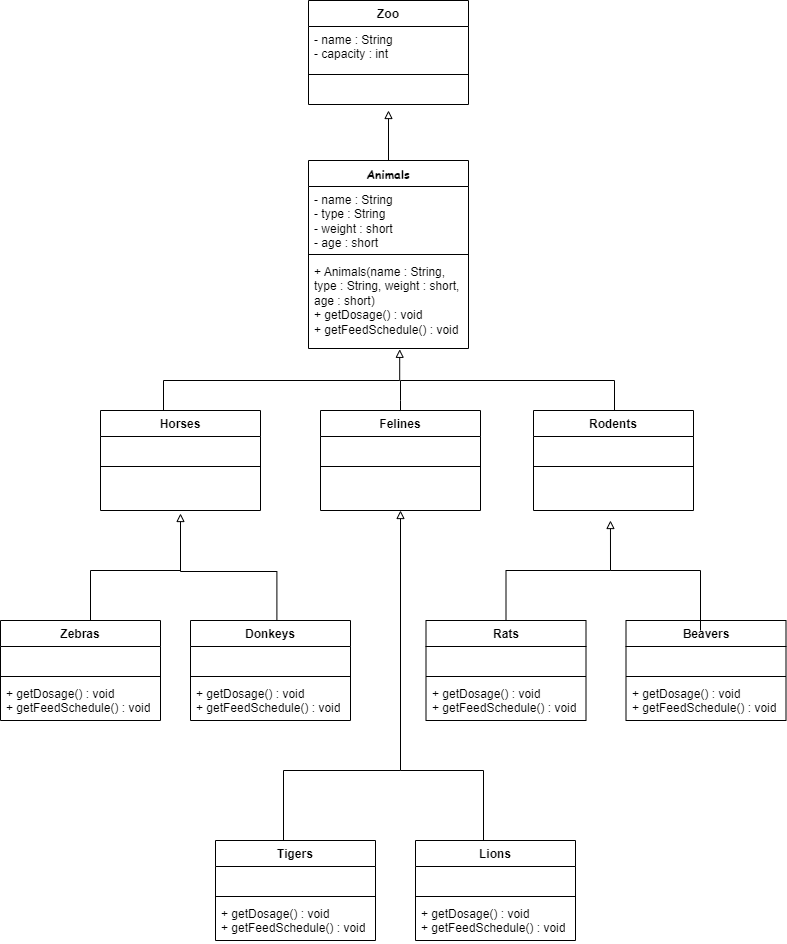

The diagram above was exported from draw.io. Its source (the exported page's mxGraphModel, read from the mxfile embedded in the PNG):
<mxGraphModel dx="1235" dy="664" grid="1" gridSize="10" guides="1" tooltips="1" connect="1" arrows="1" fold="1" page="1" pageScale="1" pageWidth="850" pageHeight="1100" math="0" shadow="0">
  <root>
    <mxCell id="0" />
    <mxCell id="1" parent="0" />
    <mxCell id="qoS1usrYgx3HA2_yQxrw-92" style="edgeStyle=orthogonalEdgeStyle;rounded=0;orthogonalLoop=1;jettySize=auto;html=1;fontFamily=Helvetica;fontSize=12;fontColor=default;fontStyle=0;endArrow=block;endFill=0;entryX=0.46;entryY=1.075;entryDx=0;entryDy=0;entryPerimeter=0;" edge="1" parent="1">
      <mxGeometry relative="1" as="geometry">
        <mxPoint x="210.00000000000003" y="553" as="targetPoint" />
        <mxPoint x="306.4" y="660" as="sourcePoint" />
        <Array as="points">
          <mxPoint x="306.4" y="611" />
          <mxPoint x="210.4" y="611" />
        </Array>
      </mxGeometry>
    </mxCell>
    <mxCell id="qoS1usrYgx3HA2_yQxrw-51" value="Donkeys" style="swimlane;fontStyle=1;align=center;verticalAlign=top;childLayout=stackLayout;horizontal=1;startSize=26;horizontalStack=0;resizeParent=1;resizeParentMax=0;resizeLast=0;collapsible=1;marginBottom=0;whiteSpace=wrap;html=1;strokeColor=default;fontFamily=Helvetica;fontSize=12;fontColor=default;fillColor=none;" vertex="1" parent="1">
      <mxGeometry x="220" y="660" width="160" height="100" as="geometry" />
    </mxCell>
    <mxCell id="qoS1usrYgx3HA2_yQxrw-52" value="&amp;nbsp;" style="text;strokeColor=none;fillColor=none;align=left;verticalAlign=top;spacingLeft=4;spacingRight=4;overflow=hidden;rotatable=0;points=[[0,0.5],[1,0.5]];portConstraint=eastwest;whiteSpace=wrap;html=1;fontFamily=Helvetica;fontSize=12;fontColor=default;fontStyle=0;" vertex="1" parent="qoS1usrYgx3HA2_yQxrw-51">
      <mxGeometry y="26" width="160" height="26" as="geometry" />
    </mxCell>
    <mxCell id="qoS1usrYgx3HA2_yQxrw-53" value="" style="line;strokeWidth=1;fillColor=none;align=left;verticalAlign=middle;spacingTop=-1;spacingLeft=3;spacingRight=3;rotatable=0;labelPosition=right;points=[];portConstraint=eastwest;strokeColor=inherit;fontFamily=Helvetica;fontSize=12;fontColor=default;fontStyle=0;" vertex="1" parent="qoS1usrYgx3HA2_yQxrw-51">
      <mxGeometry y="52" width="160" height="8" as="geometry" />
    </mxCell>
    <mxCell id="qoS1usrYgx3HA2_yQxrw-54" value="+ getDosage() : void&lt;div&gt;+ getFeedSchedule() : void&lt;/div&gt;" style="text;strokeColor=none;fillColor=none;align=left;verticalAlign=top;spacingLeft=4;spacingRight=4;overflow=hidden;rotatable=0;points=[[0,0.5],[1,0.5]];portConstraint=eastwest;whiteSpace=wrap;html=1;fontFamily=Helvetica;fontSize=12;fontColor=default;fontStyle=0;" vertex="1" parent="qoS1usrYgx3HA2_yQxrw-51">
      <mxGeometry y="60" width="160" height="40" as="geometry" />
    </mxCell>
    <mxCell id="qoS1usrYgx3HA2_yQxrw-103" style="edgeStyle=orthogonalEdgeStyle;rounded=0;orthogonalLoop=1;jettySize=auto;html=1;fontFamily=Helvetica;fontSize=12;fontColor=default;fontStyle=0;endArrow=block;endFill=0;" edge="1" parent="1" source="qoS1usrYgx3HA2_yQxrw-29">
      <mxGeometry relative="1" as="geometry">
        <mxPoint x="418" y="150" as="targetPoint" />
      </mxGeometry>
    </mxCell>
    <mxCell id="qoS1usrYgx3HA2_yQxrw-29" value="&lt;font face=&quot;Comic Sans MS&quot;&gt;Animals&lt;/font&gt;" style="swimlane;fontStyle=1;align=center;verticalAlign=top;childLayout=stackLayout;horizontal=1;startSize=26;horizontalStack=0;resizeParent=1;resizeParentMax=0;resizeLast=0;collapsible=1;marginBottom=0;whiteSpace=wrap;html=1;strokeColor=default;fontFamily=Helvetica;fontSize=12;fontColor=default;fillColor=none;" vertex="1" parent="1">
      <mxGeometry x="338" y="200" width="160" height="188" as="geometry" />
    </mxCell>
    <mxCell id="qoS1usrYgx3HA2_yQxrw-30" value="- name : String&lt;div&gt;- type : String&lt;/div&gt;&lt;div&gt;- weight : short&lt;/div&gt;&lt;div&gt;- age : short&lt;/div&gt;&lt;div&gt;&lt;br&gt;&lt;/div&gt;" style="text;strokeColor=none;fillColor=none;align=left;verticalAlign=top;spacingLeft=4;spacingRight=4;overflow=hidden;rotatable=0;points=[[0,0.5],[1,0.5]];portConstraint=eastwest;whiteSpace=wrap;html=1;fontFamily=Helvetica;fontSize=12;fontColor=default;fontStyle=0;" vertex="1" parent="qoS1usrYgx3HA2_yQxrw-29">
      <mxGeometry y="26" width="160" height="64" as="geometry" />
    </mxCell>
    <mxCell id="qoS1usrYgx3HA2_yQxrw-31" value="" style="line;strokeWidth=1;fillColor=none;align=left;verticalAlign=middle;spacingTop=-1;spacingLeft=3;spacingRight=3;rotatable=0;labelPosition=right;points=[];portConstraint=eastwest;strokeColor=inherit;fontFamily=Helvetica;fontSize=12;fontColor=default;fontStyle=0;" vertex="1" parent="qoS1usrYgx3HA2_yQxrw-29">
      <mxGeometry y="90" width="160" height="8" as="geometry" />
    </mxCell>
    <mxCell id="qoS1usrYgx3HA2_yQxrw-32" value="&lt;div&gt;+ Animals(name : String, type : String, weight : short, age : short)&lt;/div&gt;+ getDosage() : void&lt;div&gt;+ getFeedSchedule() : void&lt;/div&gt;" style="text;strokeColor=none;fillColor=none;align=left;verticalAlign=top;spacingLeft=4;spacingRight=4;overflow=hidden;rotatable=0;points=[[0,0.5],[1,0.5]];portConstraint=eastwest;whiteSpace=wrap;html=1;fontFamily=Helvetica;fontSize=12;fontColor=default;fontStyle=0;" vertex="1" parent="qoS1usrYgx3HA2_yQxrw-29">
      <mxGeometry y="98" width="160" height="90" as="geometry" />
    </mxCell>
    <mxCell id="qoS1usrYgx3HA2_yQxrw-35" value="Horses" style="swimlane;fontStyle=1;align=center;verticalAlign=top;childLayout=stackLayout;horizontal=1;startSize=26;horizontalStack=0;resizeParent=1;resizeParentMax=0;resizeLast=0;collapsible=1;marginBottom=0;whiteSpace=wrap;html=1;strokeColor=default;fontFamily=Helvetica;fontSize=12;fontColor=default;fillColor=none;" vertex="1" parent="1">
      <mxGeometry x="130" y="450" width="160" height="100" as="geometry" />
    </mxCell>
    <mxCell id="qoS1usrYgx3HA2_yQxrw-36" value="&amp;nbsp;" style="text;strokeColor=none;fillColor=none;align=left;verticalAlign=top;spacingLeft=4;spacingRight=4;overflow=hidden;rotatable=0;points=[[0,0.5],[1,0.5]];portConstraint=eastwest;whiteSpace=wrap;html=1;fontFamily=Helvetica;fontSize=12;fontColor=default;fontStyle=0;" vertex="1" parent="qoS1usrYgx3HA2_yQxrw-35">
      <mxGeometry y="26" width="160" height="26" as="geometry" />
    </mxCell>
    <mxCell id="qoS1usrYgx3HA2_yQxrw-37" value="" style="line;strokeWidth=1;fillColor=none;align=left;verticalAlign=middle;spacingTop=-1;spacingLeft=3;spacingRight=3;rotatable=0;labelPosition=right;points=[];portConstraint=eastwest;strokeColor=inherit;fontFamily=Helvetica;fontSize=12;fontColor=default;fontStyle=0;" vertex="1" parent="qoS1usrYgx3HA2_yQxrw-35">
      <mxGeometry y="52" width="160" height="8" as="geometry" />
    </mxCell>
    <mxCell id="qoS1usrYgx3HA2_yQxrw-38" value="&amp;nbsp;" style="text;strokeColor=none;fillColor=none;align=left;verticalAlign=top;spacingLeft=4;spacingRight=4;overflow=hidden;rotatable=0;points=[[0,0.5],[1,0.5]];portConstraint=eastwest;whiteSpace=wrap;html=1;fontFamily=Helvetica;fontSize=12;fontColor=default;fontStyle=0;" vertex="1" parent="qoS1usrYgx3HA2_yQxrw-35">
      <mxGeometry y="60" width="160" height="40" as="geometry" />
    </mxCell>
    <mxCell id="qoS1usrYgx3HA2_yQxrw-89" style="edgeStyle=orthogonalEdgeStyle;rounded=0;orthogonalLoop=1;jettySize=auto;html=1;fontFamily=Helvetica;fontSize=12;fontColor=default;fontStyle=0;endArrow=none;endFill=0;" edge="1" parent="1" source="qoS1usrYgx3HA2_yQxrw-39">
      <mxGeometry relative="1" as="geometry">
        <mxPoint x="430" y="420" as="targetPoint" />
        <Array as="points">
          <mxPoint x="430" y="440" />
          <mxPoint x="430" y="440" />
        </Array>
      </mxGeometry>
    </mxCell>
    <mxCell id="qoS1usrYgx3HA2_yQxrw-39" value="Felines" style="swimlane;fontStyle=1;align=center;verticalAlign=top;childLayout=stackLayout;horizontal=1;startSize=26;horizontalStack=0;resizeParent=1;resizeParentMax=0;resizeLast=0;collapsible=1;marginBottom=0;whiteSpace=wrap;html=1;strokeColor=default;fontFamily=Helvetica;fontSize=12;fontColor=default;fillColor=none;" vertex="1" parent="1">
      <mxGeometry x="350" y="450" width="160" height="100" as="geometry" />
    </mxCell>
    <mxCell id="qoS1usrYgx3HA2_yQxrw-40" value="&amp;nbsp;" style="text;strokeColor=none;fillColor=none;align=left;verticalAlign=top;spacingLeft=4;spacingRight=4;overflow=hidden;rotatable=0;points=[[0,0.5],[1,0.5]];portConstraint=eastwest;whiteSpace=wrap;html=1;fontFamily=Helvetica;fontSize=12;fontColor=default;fontStyle=0;" vertex="1" parent="qoS1usrYgx3HA2_yQxrw-39">
      <mxGeometry y="26" width="160" height="26" as="geometry" />
    </mxCell>
    <mxCell id="qoS1usrYgx3HA2_yQxrw-41" value="" style="line;strokeWidth=1;fillColor=none;align=left;verticalAlign=middle;spacingTop=-1;spacingLeft=3;spacingRight=3;rotatable=0;labelPosition=right;points=[];portConstraint=eastwest;strokeColor=inherit;fontFamily=Helvetica;fontSize=12;fontColor=default;fontStyle=0;" vertex="1" parent="qoS1usrYgx3HA2_yQxrw-39">
      <mxGeometry y="52" width="160" height="8" as="geometry" />
    </mxCell>
    <mxCell id="qoS1usrYgx3HA2_yQxrw-42" value="&amp;nbsp;" style="text;strokeColor=none;fillColor=none;align=left;verticalAlign=top;spacingLeft=4;spacingRight=4;overflow=hidden;rotatable=0;points=[[0,0.5],[1,0.5]];portConstraint=eastwest;whiteSpace=wrap;html=1;fontFamily=Helvetica;fontSize=12;fontColor=default;fontStyle=0;" vertex="1" parent="qoS1usrYgx3HA2_yQxrw-39">
      <mxGeometry y="60" width="160" height="40" as="geometry" />
    </mxCell>
    <mxCell id="qoS1usrYgx3HA2_yQxrw-88" style="edgeStyle=orthogonalEdgeStyle;rounded=0;orthogonalLoop=1;jettySize=auto;html=1;fontFamily=Helvetica;fontSize=12;fontColor=default;fontStyle=0;endArrow=none;endFill=0;" edge="1" parent="1" source="qoS1usrYgx3HA2_yQxrw-43">
      <mxGeometry relative="1" as="geometry">
        <mxPoint x="430" y="420" as="targetPoint" />
        <Array as="points">
          <mxPoint x="644" y="420" />
        </Array>
      </mxGeometry>
    </mxCell>
    <mxCell id="qoS1usrYgx3HA2_yQxrw-43" value="Rodents" style="swimlane;fontStyle=1;align=center;verticalAlign=top;childLayout=stackLayout;horizontal=1;startSize=26;horizontalStack=0;resizeParent=1;resizeParentMax=0;resizeLast=0;collapsible=1;marginBottom=0;whiteSpace=wrap;html=1;strokeColor=default;fontFamily=Helvetica;fontSize=12;fontColor=default;fillColor=none;" vertex="1" parent="1">
      <mxGeometry x="563" y="450" width="160" height="100" as="geometry" />
    </mxCell>
    <mxCell id="qoS1usrYgx3HA2_yQxrw-44" value="&amp;nbsp;" style="text;strokeColor=none;fillColor=none;align=left;verticalAlign=top;spacingLeft=4;spacingRight=4;overflow=hidden;rotatable=0;points=[[0,0.5],[1,0.5]];portConstraint=eastwest;whiteSpace=wrap;html=1;fontFamily=Helvetica;fontSize=12;fontColor=default;fontStyle=0;" vertex="1" parent="qoS1usrYgx3HA2_yQxrw-43">
      <mxGeometry y="26" width="160" height="26" as="geometry" />
    </mxCell>
    <mxCell id="qoS1usrYgx3HA2_yQxrw-45" value="" style="line;strokeWidth=1;fillColor=none;align=left;verticalAlign=middle;spacingTop=-1;spacingLeft=3;spacingRight=3;rotatable=0;labelPosition=right;points=[];portConstraint=eastwest;strokeColor=inherit;fontFamily=Helvetica;fontSize=12;fontColor=default;fontStyle=0;" vertex="1" parent="qoS1usrYgx3HA2_yQxrw-43">
      <mxGeometry y="52" width="160" height="8" as="geometry" />
    </mxCell>
    <mxCell id="qoS1usrYgx3HA2_yQxrw-46" value="&amp;nbsp;" style="text;strokeColor=none;fillColor=none;align=left;verticalAlign=top;spacingLeft=4;spacingRight=4;overflow=hidden;rotatable=0;points=[[0,0.5],[1,0.5]];portConstraint=eastwest;whiteSpace=wrap;html=1;fontFamily=Helvetica;fontSize=12;fontColor=default;fontStyle=0;" vertex="1" parent="qoS1usrYgx3HA2_yQxrw-43">
      <mxGeometry y="60" width="160" height="40" as="geometry" />
    </mxCell>
    <mxCell id="qoS1usrYgx3HA2_yQxrw-55" value="Tigers" style="swimlane;fontStyle=1;align=center;verticalAlign=top;childLayout=stackLayout;horizontal=1;startSize=26;horizontalStack=0;resizeParent=1;resizeParentMax=0;resizeLast=0;collapsible=1;marginBottom=0;whiteSpace=wrap;html=1;strokeColor=default;fontFamily=Helvetica;fontSize=12;fontColor=default;fillColor=none;" vertex="1" parent="1">
      <mxGeometry x="245" y="880" width="160" height="100" as="geometry" />
    </mxCell>
    <mxCell id="qoS1usrYgx3HA2_yQxrw-56" value="&amp;nbsp;" style="text;strokeColor=none;fillColor=none;align=left;verticalAlign=top;spacingLeft=4;spacingRight=4;overflow=hidden;rotatable=0;points=[[0,0.5],[1,0.5]];portConstraint=eastwest;whiteSpace=wrap;html=1;fontFamily=Helvetica;fontSize=12;fontColor=default;fontStyle=0;" vertex="1" parent="qoS1usrYgx3HA2_yQxrw-55">
      <mxGeometry y="26" width="160" height="26" as="geometry" />
    </mxCell>
    <mxCell id="qoS1usrYgx3HA2_yQxrw-57" value="" style="line;strokeWidth=1;fillColor=none;align=left;verticalAlign=middle;spacingTop=-1;spacingLeft=3;spacingRight=3;rotatable=0;labelPosition=right;points=[];portConstraint=eastwest;strokeColor=inherit;fontFamily=Helvetica;fontSize=12;fontColor=default;fontStyle=0;" vertex="1" parent="qoS1usrYgx3HA2_yQxrw-55">
      <mxGeometry y="52" width="160" height="8" as="geometry" />
    </mxCell>
    <mxCell id="qoS1usrYgx3HA2_yQxrw-58" value="+ getDosage() : void&lt;div&gt;+ getFeedSchedule() : void&lt;/div&gt;" style="text;strokeColor=none;fillColor=none;align=left;verticalAlign=top;spacingLeft=4;spacingRight=4;overflow=hidden;rotatable=0;points=[[0,0.5],[1,0.5]];portConstraint=eastwest;whiteSpace=wrap;html=1;fontFamily=Helvetica;fontSize=12;fontColor=default;fontStyle=0;" vertex="1" parent="qoS1usrYgx3HA2_yQxrw-55">
      <mxGeometry y="60" width="160" height="40" as="geometry" />
    </mxCell>
    <mxCell id="qoS1usrYgx3HA2_yQxrw-95" style="edgeStyle=orthogonalEdgeStyle;rounded=0;orthogonalLoop=1;jettySize=auto;html=1;fontFamily=Helvetica;fontSize=12;fontColor=default;fontStyle=0;endArrow=none;endFill=0;" edge="1" parent="1" source="qoS1usrYgx3HA2_yQxrw-59">
      <mxGeometry relative="1" as="geometry">
        <mxPoint x="430" y="810" as="targetPoint" />
        <Array as="points">
          <mxPoint x="513" y="810" />
        </Array>
      </mxGeometry>
    </mxCell>
    <mxCell id="qoS1usrYgx3HA2_yQxrw-59" value="Lions" style="swimlane;fontStyle=1;align=center;verticalAlign=top;childLayout=stackLayout;horizontal=1;startSize=26;horizontalStack=0;resizeParent=1;resizeParentMax=0;resizeLast=0;collapsible=1;marginBottom=0;whiteSpace=wrap;html=1;strokeColor=default;fontFamily=Helvetica;fontSize=12;fontColor=default;fillColor=none;" vertex="1" parent="1">
      <mxGeometry x="445" y="880" width="160" height="100" as="geometry" />
    </mxCell>
    <mxCell id="qoS1usrYgx3HA2_yQxrw-60" value="&amp;nbsp;" style="text;strokeColor=none;fillColor=none;align=left;verticalAlign=top;spacingLeft=4;spacingRight=4;overflow=hidden;rotatable=0;points=[[0,0.5],[1,0.5]];portConstraint=eastwest;whiteSpace=wrap;html=1;fontFamily=Helvetica;fontSize=12;fontColor=default;fontStyle=0;" vertex="1" parent="qoS1usrYgx3HA2_yQxrw-59">
      <mxGeometry y="26" width="160" height="26" as="geometry" />
    </mxCell>
    <mxCell id="qoS1usrYgx3HA2_yQxrw-61" value="" style="line;strokeWidth=1;fillColor=none;align=left;verticalAlign=middle;spacingTop=-1;spacingLeft=3;spacingRight=3;rotatable=0;labelPosition=right;points=[];portConstraint=eastwest;strokeColor=inherit;fontFamily=Helvetica;fontSize=12;fontColor=default;fontStyle=0;" vertex="1" parent="qoS1usrYgx3HA2_yQxrw-59">
      <mxGeometry y="52" width="160" height="8" as="geometry" />
    </mxCell>
    <mxCell id="qoS1usrYgx3HA2_yQxrw-62" value="+ getDosage() : void&lt;div&gt;+ getFeedSchedule() : void&lt;/div&gt;" style="text;strokeColor=none;fillColor=none;align=left;verticalAlign=top;spacingLeft=4;spacingRight=4;overflow=hidden;rotatable=0;points=[[0,0.5],[1,0.5]];portConstraint=eastwest;whiteSpace=wrap;html=1;fontFamily=Helvetica;fontSize=12;fontColor=default;fontStyle=0;" vertex="1" parent="qoS1usrYgx3HA2_yQxrw-59">
      <mxGeometry y="60" width="160" height="40" as="geometry" />
    </mxCell>
    <mxCell id="qoS1usrYgx3HA2_yQxrw-63" value="Rats" style="swimlane;fontStyle=1;align=center;verticalAlign=top;childLayout=stackLayout;horizontal=1;startSize=26;horizontalStack=0;resizeParent=1;resizeParentMax=0;resizeLast=0;collapsible=1;marginBottom=0;whiteSpace=wrap;html=1;strokeColor=default;fontFamily=Helvetica;fontSize=12;fontColor=default;fillColor=none;" vertex="1" parent="1">
      <mxGeometry x="455.5" y="660" width="160" height="100" as="geometry" />
    </mxCell>
    <mxCell id="qoS1usrYgx3HA2_yQxrw-64" value="&amp;nbsp;" style="text;strokeColor=none;fillColor=none;align=left;verticalAlign=top;spacingLeft=4;spacingRight=4;overflow=hidden;rotatable=0;points=[[0,0.5],[1,0.5]];portConstraint=eastwest;whiteSpace=wrap;html=1;fontFamily=Helvetica;fontSize=12;fontColor=default;fontStyle=0;" vertex="1" parent="qoS1usrYgx3HA2_yQxrw-63">
      <mxGeometry y="26" width="160" height="26" as="geometry" />
    </mxCell>
    <mxCell id="qoS1usrYgx3HA2_yQxrw-65" value="" style="line;strokeWidth=1;fillColor=none;align=left;verticalAlign=middle;spacingTop=-1;spacingLeft=3;spacingRight=3;rotatable=0;labelPosition=right;points=[];portConstraint=eastwest;strokeColor=inherit;fontFamily=Helvetica;fontSize=12;fontColor=default;fontStyle=0;" vertex="1" parent="qoS1usrYgx3HA2_yQxrw-63">
      <mxGeometry y="52" width="160" height="8" as="geometry" />
    </mxCell>
    <mxCell id="qoS1usrYgx3HA2_yQxrw-66" value="+ getDosage() : void&lt;div&gt;+ getFeedSchedule() : void&lt;/div&gt;" style="text;strokeColor=none;fillColor=none;align=left;verticalAlign=top;spacingLeft=4;spacingRight=4;overflow=hidden;rotatable=0;points=[[0,0.5],[1,0.5]];portConstraint=eastwest;whiteSpace=wrap;html=1;fontFamily=Helvetica;fontSize=12;fontColor=default;fontStyle=0;" vertex="1" parent="qoS1usrYgx3HA2_yQxrw-63">
      <mxGeometry y="60" width="160" height="40" as="geometry" />
    </mxCell>
    <mxCell id="qoS1usrYgx3HA2_yQxrw-97" style="edgeStyle=orthogonalEdgeStyle;rounded=0;orthogonalLoop=1;jettySize=auto;html=1;fontFamily=Helvetica;fontSize=12;fontColor=default;fontStyle=0;endArrow=none;endFill=0;" edge="1" parent="1">
      <mxGeometry relative="1" as="geometry">
        <mxPoint x="640" y="610" as="targetPoint" />
        <mxPoint x="730" y="670" as="sourcePoint" />
        <Array as="points">
          <mxPoint x="730" y="610" />
        </Array>
      </mxGeometry>
    </mxCell>
    <mxCell id="qoS1usrYgx3HA2_yQxrw-67" value="Beavers" style="swimlane;fontStyle=1;align=center;verticalAlign=top;childLayout=stackLayout;horizontal=1;startSize=26;horizontalStack=0;resizeParent=1;resizeParentMax=0;resizeLast=0;collapsible=1;marginBottom=0;whiteSpace=wrap;html=1;strokeColor=default;fontFamily=Helvetica;fontSize=12;fontColor=default;fillColor=none;" vertex="1" parent="1">
      <mxGeometry x="655.5" y="660" width="160" height="100" as="geometry" />
    </mxCell>
    <mxCell id="qoS1usrYgx3HA2_yQxrw-68" value="&amp;nbsp;" style="text;strokeColor=none;fillColor=none;align=left;verticalAlign=top;spacingLeft=4;spacingRight=4;overflow=hidden;rotatable=0;points=[[0,0.5],[1,0.5]];portConstraint=eastwest;whiteSpace=wrap;html=1;fontFamily=Helvetica;fontSize=12;fontColor=default;fontStyle=0;" vertex="1" parent="qoS1usrYgx3HA2_yQxrw-67">
      <mxGeometry y="26" width="160" height="26" as="geometry" />
    </mxCell>
    <mxCell id="qoS1usrYgx3HA2_yQxrw-69" value="" style="line;strokeWidth=1;fillColor=none;align=left;verticalAlign=middle;spacingTop=-1;spacingLeft=3;spacingRight=3;rotatable=0;labelPosition=right;points=[];portConstraint=eastwest;strokeColor=inherit;fontFamily=Helvetica;fontSize=12;fontColor=default;fontStyle=0;" vertex="1" parent="qoS1usrYgx3HA2_yQxrw-67">
      <mxGeometry y="52" width="160" height="8" as="geometry" />
    </mxCell>
    <mxCell id="qoS1usrYgx3HA2_yQxrw-70" value="+ getDosage() : void&lt;div&gt;+ getFeedSchedule() : void&lt;/div&gt;" style="text;strokeColor=none;fillColor=none;align=left;verticalAlign=top;spacingLeft=4;spacingRight=4;overflow=hidden;rotatable=0;points=[[0,0.5],[1,0.5]];portConstraint=eastwest;whiteSpace=wrap;html=1;fontFamily=Helvetica;fontSize=12;fontColor=default;fontStyle=0;" vertex="1" parent="qoS1usrYgx3HA2_yQxrw-67">
      <mxGeometry y="60" width="160" height="40" as="geometry" />
    </mxCell>
    <mxCell id="qoS1usrYgx3HA2_yQxrw-93" style="edgeStyle=orthogonalEdgeStyle;rounded=0;orthogonalLoop=1;jettySize=auto;html=1;fontFamily=Helvetica;fontSize=12;fontColor=default;fontStyle=0;endArrow=none;endFill=0;" edge="1" parent="1">
      <mxGeometry relative="1" as="geometry">
        <mxPoint x="210" y="610" as="targetPoint" />
        <mxPoint x="120" y="660" as="sourcePoint" />
        <Array as="points">
          <mxPoint x="120" y="610" />
        </Array>
      </mxGeometry>
    </mxCell>
    <mxCell id="qoS1usrYgx3HA2_yQxrw-47" value="Zebras" style="swimlane;fontStyle=1;align=center;verticalAlign=top;childLayout=stackLayout;horizontal=1;startSize=26;horizontalStack=0;resizeParent=1;resizeParentMax=0;resizeLast=0;collapsible=1;marginBottom=0;whiteSpace=wrap;html=1;strokeColor=default;fontFamily=Helvetica;fontSize=12;fontColor=default;fillColor=none;" vertex="1" parent="1">
      <mxGeometry x="30" y="660" width="160" height="100" as="geometry" />
    </mxCell>
    <mxCell id="qoS1usrYgx3HA2_yQxrw-48" value="&amp;nbsp;" style="text;strokeColor=none;fillColor=none;align=left;verticalAlign=top;spacingLeft=4;spacingRight=4;overflow=hidden;rotatable=0;points=[[0,0.5],[1,0.5]];portConstraint=eastwest;whiteSpace=wrap;html=1;fontFamily=Helvetica;fontSize=12;fontColor=default;fontStyle=0;" vertex="1" parent="qoS1usrYgx3HA2_yQxrw-47">
      <mxGeometry y="26" width="160" height="26" as="geometry" />
    </mxCell>
    <mxCell id="qoS1usrYgx3HA2_yQxrw-49" value="" style="line;strokeWidth=1;fillColor=none;align=left;verticalAlign=middle;spacingTop=-1;spacingLeft=3;spacingRight=3;rotatable=0;labelPosition=right;points=[];portConstraint=eastwest;strokeColor=inherit;fontFamily=Helvetica;fontSize=12;fontColor=default;fontStyle=0;" vertex="1" parent="qoS1usrYgx3HA2_yQxrw-47">
      <mxGeometry y="52" width="160" height="8" as="geometry" />
    </mxCell>
    <mxCell id="qoS1usrYgx3HA2_yQxrw-50" value="+ getDosage() : void&lt;div&gt;+ getFeedSchedule() : void&lt;/div&gt;" style="text;strokeColor=none;fillColor=none;align=left;verticalAlign=top;spacingLeft=4;spacingRight=4;overflow=hidden;rotatable=0;points=[[0,0.5],[1,0.5]];portConstraint=eastwest;whiteSpace=wrap;html=1;fontFamily=Helvetica;fontSize=12;fontColor=default;fontStyle=0;" vertex="1" parent="qoS1usrYgx3HA2_yQxrw-47">
      <mxGeometry y="60" width="160" height="40" as="geometry" />
    </mxCell>
    <mxCell id="qoS1usrYgx3HA2_yQxrw-87" style="edgeStyle=orthogonalEdgeStyle;rounded=0;orthogonalLoop=1;jettySize=auto;html=1;entryX=0.57;entryY=1.009;entryDx=0;entryDy=0;entryPerimeter=0;fontFamily=Helvetica;fontSize=12;fontColor=default;fontStyle=0;endArrow=block;endFill=0;" edge="1" parent="1" source="qoS1usrYgx3HA2_yQxrw-35" target="qoS1usrYgx3HA2_yQxrw-32">
      <mxGeometry relative="1" as="geometry">
        <Array as="points">
          <mxPoint x="193" y="420" />
          <mxPoint x="429" y="420" />
        </Array>
      </mxGeometry>
    </mxCell>
    <mxCell id="qoS1usrYgx3HA2_yQxrw-94" style="edgeStyle=orthogonalEdgeStyle;rounded=0;orthogonalLoop=1;jettySize=auto;html=1;entryX=0.5;entryY=1;entryDx=0;entryDy=0;entryPerimeter=0;fontFamily=Helvetica;fontSize=12;fontColor=default;fontStyle=0;endArrow=block;endFill=0;" edge="1" parent="1" source="qoS1usrYgx3HA2_yQxrw-55" target="qoS1usrYgx3HA2_yQxrw-42">
      <mxGeometry relative="1" as="geometry">
        <Array as="points">
          <mxPoint x="313" y="810" />
          <mxPoint x="430" y="810" />
        </Array>
      </mxGeometry>
    </mxCell>
    <mxCell id="qoS1usrYgx3HA2_yQxrw-96" style="edgeStyle=orthogonalEdgeStyle;rounded=0;orthogonalLoop=1;jettySize=auto;html=1;entryX=0.481;entryY=1.25;entryDx=0;entryDy=0;entryPerimeter=0;fontFamily=Helvetica;fontSize=12;fontColor=default;fontStyle=0;endArrow=block;endFill=0;" edge="1" parent="1" source="qoS1usrYgx3HA2_yQxrw-63" target="qoS1usrYgx3HA2_yQxrw-46">
      <mxGeometry relative="1" as="geometry">
        <Array as="points">
          <mxPoint x="535" y="610" />
          <mxPoint x="640" y="610" />
        </Array>
      </mxGeometry>
    </mxCell>
    <mxCell id="qoS1usrYgx3HA2_yQxrw-99" value="Zoo" style="swimlane;fontStyle=1;align=center;verticalAlign=top;childLayout=stackLayout;horizontal=1;startSize=26;horizontalStack=0;resizeParent=1;resizeParentMax=0;resizeLast=0;collapsible=1;marginBottom=0;whiteSpace=wrap;html=1;strokeColor=default;fontFamily=Helvetica;fontSize=12;fontColor=default;fillColor=none;" vertex="1" parent="1">
      <mxGeometry x="338" y="40" width="160" height="104" as="geometry" />
    </mxCell>
    <mxCell id="qoS1usrYgx3HA2_yQxrw-100" value="- name : String&lt;div&gt;- capacity : int&lt;/div&gt;" style="text;strokeColor=none;fillColor=none;align=left;verticalAlign=top;spacingLeft=4;spacingRight=4;overflow=hidden;rotatable=0;points=[[0,0.5],[1,0.5]];portConstraint=eastwest;whiteSpace=wrap;html=1;fontFamily=Helvetica;fontSize=12;fontColor=default;fontStyle=0;" vertex="1" parent="qoS1usrYgx3HA2_yQxrw-99">
      <mxGeometry y="26" width="160" height="44" as="geometry" />
    </mxCell>
    <mxCell id="qoS1usrYgx3HA2_yQxrw-101" value="" style="line;strokeWidth=1;fillColor=none;align=left;verticalAlign=middle;spacingTop=-1;spacingLeft=3;spacingRight=3;rotatable=0;labelPosition=right;points=[];portConstraint=eastwest;strokeColor=inherit;fontFamily=Helvetica;fontSize=12;fontColor=default;fontStyle=0;" vertex="1" parent="qoS1usrYgx3HA2_yQxrw-99">
      <mxGeometry y="70" width="160" height="8" as="geometry" />
    </mxCell>
    <mxCell id="qoS1usrYgx3HA2_yQxrw-102" value="&amp;nbsp;" style="text;strokeColor=none;fillColor=none;align=left;verticalAlign=top;spacingLeft=4;spacingRight=4;overflow=hidden;rotatable=0;points=[[0,0.5],[1,0.5]];portConstraint=eastwest;whiteSpace=wrap;html=1;fontFamily=Helvetica;fontSize=12;fontColor=default;fontStyle=0;" vertex="1" parent="qoS1usrYgx3HA2_yQxrw-99">
      <mxGeometry y="78" width="160" height="26" as="geometry" />
    </mxCell>
  </root>
</mxGraphModel>